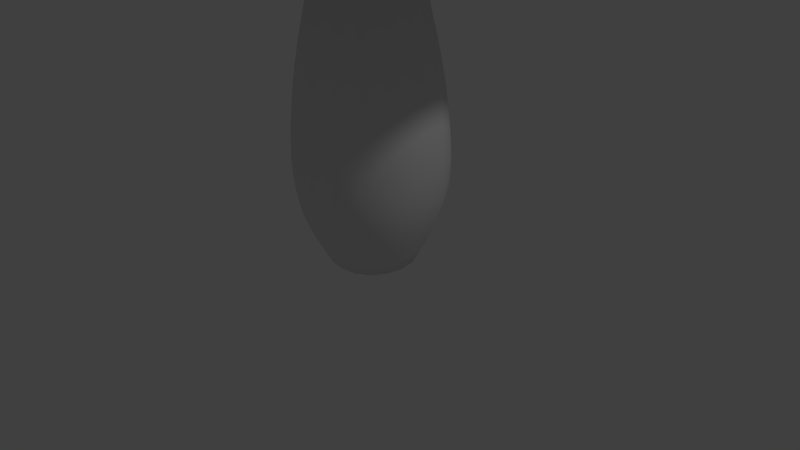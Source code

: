 # Source: tatti.blend  (saved by Blender 2.69.0; exported with 4.5.12 LTS)
import bpy
from mathutils import Matrix  # noqa: F401  (used for matrix-valued properties, if any)

bpy.ops.wm.read_factory_settings(use_empty=True)
scene = bpy.context.scene
scene.name = 'Scene'

# ---- collections
col_collection_1 = bpy.data.collections.new('Collection 1'); scene.collection.children.link(col_collection_1)

# ---- world
world_world = bpy.data.worlds.new('World'); scene.world = world_world
world_world.color = (0.05088, 0.05088, 0.05088)
world_world.use_sun_shadow = False
world_world.sun_shadow_jitter_overblur = 0.0
world_world.cycles.sampling_method = 'MANUAL'
world_world.cycles.sample_map_resolution = 256

# ---- cameras
cam_camera = bpy.data.cameras.new('Camera')
cam_camera.clip_end = 100.0
cam_camera.lens = 35.0
cam_camera.sensor_width = 32.0
cam_camera.sensor_height = 18.0
cam_camera.ortho_scale = 7.314
cam_camera.dof.focus_distance = 0.0
cam_camera.dof.aperture_fstop = 128.0

# ---- lights
light_lamp = bpy.data.lights.new('Lamp', 'POINT')
light_lamp.transmission_factor = 0.0
light_lamp.cutoff_distance = 30.0
light_lamp.energy = 100.0
light_lamp.shadow_buffer_clip_start = 1.001
light_lamp.shadow_soft_size = 0.1
light_lamp.shadow_maximum_resolution = 0.006
light_lamp.use_absolute_resolution = True
light_lamp.cycles.use_multiple_importance_sampling = False

# ---- meshes
me_cube_001 = bpy.data.meshes.new('Cube.001')
me_cube_001.from_pydata([(-0.5852, -0.5852, 0.0), (-0.5852, 0.5852, 0.0), (0.5852, 0.5852, 0.0), (0.5852, -0.5852, 0.0), (-1.026, -1.026, 0.7491), (-1.026, 1.026, 0.7491), (1.026, 1.026, 0.7491), (1.026, -1.026, 0.7491), (-1.054, -1.054, 1.452), (-1.054, 1.054, 1.452), (1.054, 1.054, 1.452), (1.054, -1.054, 1.452), (-0.9283, -0.9283, 2.576), (-0.9283, 0.9283, 2.576), (0.9283, 0.9283, 2.576), (0.9283, -0.9283, 2.576), (-0.6705, -0.6705, 3.47), (-0.6705, 0.6705, 3.47), (0.6705, 0.6705, 3.47), (0.6705, -0.6705, 3.47), (-0.4156, -0.4156, 5.088), (-0.4156, 0.4156, 5.088), (0.4156, 0.4156, 5.088), (0.4156, -0.4156, 5.088), (-2.241, -2.241, 4.621), (-2.241, 2.241, 4.621), (2.241, 2.241, 4.621), (2.241, -2.241, 4.621), (-3.271, -3.271, 3.977), (-3.271, 3.271, 3.977), (3.271, 3.271, 3.977), (3.271, -3.271, 3.977), (-3.117, -3.117, 5.015), (-3.117, 3.117, 5.015), (3.117, 3.117, 5.015), (3.117, -3.117, 5.015), (-2.394, -2.394, 5.745), (-2.394, 2.394, 5.745), (2.394, 2.394, 5.745), (2.394, -2.394, 5.745), (-1.172, -1.172, 6.1), (-1.172, 1.172, 6.1), (1.172, 1.172, 6.1), (1.172, -1.172, 6.1)], [], [(4, 5, 1, 0), (5, 6, 2, 1), (6, 7, 3, 2), (7, 4, 0, 3), (0, 1, 2, 3), (4, 7, 11, 8), (8, 11, 15, 12), (7, 6, 10, 11), (6, 5, 9, 10), (5, 4, 8, 9), (12, 15, 19, 16), (11, 10, 14, 15), (10, 9, 13, 14), (9, 8, 12, 13), (16, 19, 23, 20), (15, 14, 18, 19), (14, 13, 17, 18), (13, 12, 16, 17), (20, 23, 27, 24), (19, 18, 22, 23), (18, 17, 21, 22), (17, 16, 20, 21), (24, 27, 31, 28), (23, 22, 26, 27), (22, 21, 25, 26), (21, 20, 24, 25), (28, 31, 35, 32), (27, 26, 30, 31), (26, 25, 29, 30), (25, 24, 28, 29), (32, 35, 39, 36), (31, 30, 34, 35), (30, 29, 33, 34), (29, 28, 32, 33), (36, 39, 43, 40), (35, 34, 38, 39), (34, 33, 37, 38), (33, 32, 36, 37), (43, 42, 41, 40), (39, 38, 42, 43), (38, 37, 41, 42), (37, 36, 40, 41)])
me_cube_001.polygons.foreach_set('use_smooth', [True] * 42)
_k = {(0, 1): 1.0, (1, 2): 1.0, (2, 3): 1.0, (0, 3): 1.0}
me_cube_001.attributes.new('crease_edge', 'FLOAT', 'EDGE').data.foreach_set('value', [_k.get((min(e.vertices), max(e.vertices)), 0.0) for e in me_cube_001.edges])
_uv = me_cube_001.uv_layers.new(name='UVMap')
_uv.uv.foreach_set('vector', [0.3301, 0.6864, 0.2647, 0.7621, 0.2283, 0.7164, 0.2827, 0.6456, 0.2647, 0.7621, 0.1597, 0.8417, 0.1516, 0.7661, 0.2283, 0.7164, 0.4587, 0.4643, 0.3895, 0.6007, 0.3296, 0.5634, 0.3631, 0.4643, 0.3895, 0.6007, 0.3301, 0.6864, 0.2827, 0.6456, 0.3296, 0.5634, 0.7765, 0.597, 0.7765, 0.5341, 0.8393, 0.5341, 0.8393, 0.597, 0.3301, 0.6864, 0.3895, 0.6007, 0.4237, 0.6209, 0.3602, 0.7074, 0.3602, 0.7074, 0.4237, 0.6209, 0.4752, 0.6612, 0.4081, 0.7422, 0.3895, 0.6007, 0.4587, 0.4643, 0.5109, 0.4962, 0.4237, 0.6209, 0.1597, 0.8417, 0.2647, 0.7621, 0.2942, 0.7888, 0.195, 0.8887, 0.2647, 0.7621, 0.3301, 0.6864, 0.3602, 0.7074, 0.2942, 0.7888, 0.4081, 0.7422, 0.4752, 0.6612, 0.5175, 0.707, 0.4548, 0.7802, 0.4237, 0.6209, 0.5109, 0.4962, 0.5738, 0.5728, 0.4752, 0.6612, 0.195, 0.8887, 0.2942, 0.7888, 0.3462, 0.827, 0.2752, 0.9445, 0.2942, 0.7888, 0.3602, 0.7074, 0.4081, 0.7422, 0.3462, 0.827, 0.4548, 0.7802, 0.5175, 0.707, 0.6021, 0.808, 0.5575, 0.8588, 0.4752, 0.6612, 0.5738, 0.5728, 0.6025, 0.6448, 0.5175, 0.707, 0.2752, 0.9445, 0.3462, 0.827, 0.4024, 0.8623, 0.3602, 0.9641, 0.3462, 0.827, 0.4081, 0.7422, 0.4548, 0.7802, 0.4024, 0.8623, 0.5368, 0.09417, 0.6001, 0.05825, 0.6373, 0.2587, 0.5072, 0.2704, 0.5175, 0.707, 0.6025, 0.6448, 0.6597, 0.77, 0.6021, 0.808, 0.3602, 0.9641, 0.4024, 0.8623, 0.5241, 0.9189, 0.5042, 0.9864, 0.4024, 0.8623, 0.4548, 0.7802, 0.5575, 0.8588, 0.5241, 0.9189, 0.5072, 0.2704, 0.6373, 0.2587, 0.6389, 0.305, 0.5034, 0.3058, 0.6001, 0.05825, 0.6503, 0.0001285, 0.9076, 0.1697, 0.6373, 0.2587, 0.3946, 0.06098, 0.4668, 0.1071, 0.3784, 0.2548, 0.1314, 0.1235, 0.4668, 0.1071, 0.5368, 0.09417, 0.5072, 0.2704, 0.3784, 0.2548, 0.5034, 0.3058, 0.6389, 0.305, 0.6404, 0.3331, 0.5043, 0.3326, 0.6373, 0.2587, 0.9076, 0.1697, 0.9999, 0.2791, 0.6389, 0.305, 0.1314, 0.1235, 0.3784, 0.2548, 0.3671, 0.2888, 0.01211, 0.1812, 0.3784, 0.2548, 0.5072, 0.2704, 0.5034, 0.3058, 0.3671, 0.2888, 0.5043, 0.3326, 0.6404, 0.3331, 0.6365, 0.3632, 0.5018, 0.3616, 0.6389, 0.305, 0.9999, 0.2791, 0.9759, 0.3675, 0.6404, 0.3331, 0.01211, 0.1812, 0.3671, 0.2888, 0.3624, 0.3212, 0.0001285, 0.2837, 0.3671, 0.2888, 0.5034, 0.3058, 0.5043, 0.3326, 0.3624, 0.3212, 0.5018, 0.3616, 0.6365, 0.3632, 0.613, 0.4256, 0.4851, 0.4326, 0.6404, 0.3331, 0.9759, 0.3675, 0.8997, 0.4336, 0.6365, 0.3632, 0.0001285, 0.2837, 0.3624, 0.3212, 0.3579, 0.3581, 0.05291, 0.3801, 0.3624, 0.3212, 0.5043, 0.3326, 0.5018, 0.3616, 0.3579, 0.3581, 0.7762, 0.5341, 0.7762, 0.66, 0.6504, 0.66, 0.6504, 0.5341, 0.6365, 0.3632, 0.8997, 0.4336, 0.7786, 0.4899, 0.613, 0.4256, 0.05291, 0.3801, 0.3579, 0.3581, 0.3427, 0.4478, 0.168, 0.4899, 0.3579, 0.3581, 0.5018, 0.3616, 0.4851, 0.4326, 0.3427, 0.4478])
me_cube_001.use_remesh_preserve_volume = False
me_cube_001.use_remesh_preserve_attributes = False
me_cube_001.use_mirror_vertex_groups = False
me_cube_001.update()

# ---- objects
ob_cube = bpy.data.objects.new('Cube', me_cube_001)
ob_lamp = bpy.data.objects.new('Lamp', light_lamp)
ob_camera = bpy.data.objects.new('Camera', cam_camera)

# ---- transforms, parenting, visibility, modifiers, constraints
ob_cube.location = (0.0, 0.0, 0.0)
ob_cube.lineart.crease_threshold = 0.0
_m = ob_cube.modifiers.new('Subsurf', 'SUBSURF')
_m.uv_smooth = 'PRESERVE_CORNERS'
_m.quality = 2
_m.levels = 2
_m.show_only_control_edges = False
ob_lamp.location = (4.076, 1.005, 5.904)
ob_lamp.rotation_euler = (0.6503, 0.05522, 1.866)
ob_lamp.lock_rotations_4d = False
ob_lamp.empty_display_type = 'ARROWS'
ob_lamp.color = (0.0, 0.0, 0.0, 0.0)
ob_lamp.lineart.crease_threshold = 0.0
ob_camera.location = (7.481, -6.508, 5.344)
ob_camera.rotation_euler = (1.109, 0.01082, 0.8149)
ob_camera.lock_rotations_4d = False
ob_camera.empty_display_type = 'ARROWS'
ob_camera.color = (0.0, 0.0, 0.0, 0.0)
ob_camera.display_type = 'WIRE'
ob_camera.lineart.crease_threshold = 0.0

# ---- collection membership
col_collection_1.objects.link(ob_cube)
col_collection_1.objects.link(ob_lamp)
col_collection_1.objects.link(ob_camera)

# ---- scene / render settings (as saved in the file)
scene.camera = ob_camera
scene.frame_start = 1; scene.frame_end = 250; scene.frame_set(1)
scene.render.engine = 'BLENDER_EEVEE_NEXT'
scene.render.image_settings.compression = 90
scene.render.resolution_percentage = 50
scene.render.dither_intensity = 0.0
scene.cycles.use_denoising = False
scene.cycles.samples = 10
scene.cycles.sampling_pattern = 'TABULATED_SOBOL'
scene.cycles.light_sampling_threshold = 0.0
scene.cycles.use_adaptive_sampling = False
scene.cycles.use_light_tree = False
scene.cycles.blur_glossy = 0.0
scene.cycles.volume_bounces = 1
scene.cycles.pixel_filter_type = 'GAUSSIAN'
scene.cycles.sample_clamp_indirect = 0.0
scene.view_settings.view_transform = 'Standard'
bpy.context.view_layer.update()
